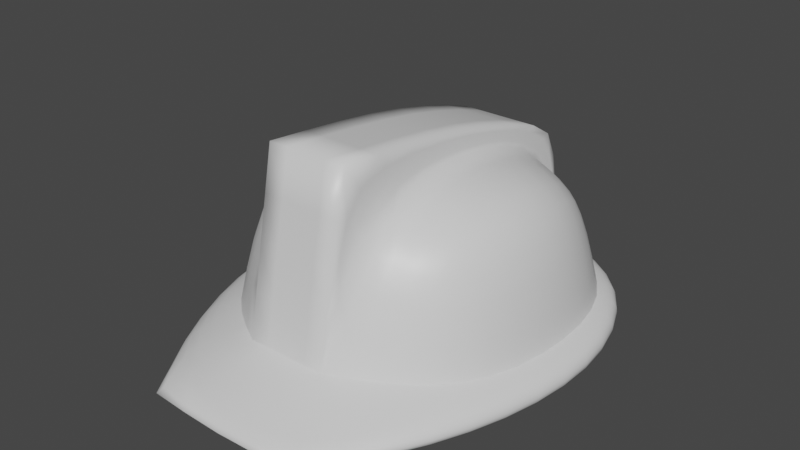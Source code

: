 # Source: ConstructionHat.blend  (saved by Blender 2.80.75; exported with 4.5.12 LTS)
import bpy
from mathutils import Matrix  # noqa: F401  (used for matrix-valued properties, if any)

bpy.ops.wm.read_factory_settings(use_empty=True)
scene = bpy.context.scene
scene.name = 'Scene'

# ---- collections
col_collection = bpy.data.collections.new('Collection'); scene.collection.children.link(col_collection)

# ---- materials (node trees are filled in below, after node groups)
mat_material = bpy.data.materials.new('Material')
mat_material.alpha_threshold = 0.0
mat_material.use_transparent_shadow = False
mat_material.line_color = (0.0, 0.0, 0.0, 1.0)

# ---- node groups
ng_auto_smooth = bpy.data.node_groups.new('Auto Smooth', 'GeometryNodeTree')
_s = ng_auto_smooth.interface.new_socket(name='Geometry', in_out='OUTPUT', socket_type='NodeSocketGeometry')
_s = ng_auto_smooth.interface.new_socket(name='Geometry', in_out='INPUT', socket_type='NodeSocketGeometry')
_s = ng_auto_smooth.interface.new_socket(name='Angle', in_out='INPUT', socket_type='NodeSocketFloat')
_s.subtype = 'ANGLE'
_s.min_value = 0.0
_s.max_value = 3.142
ng_auto_smooth.is_modifier = True
_N = ng_auto_smooth.nodes; _L = ng_auto_smooth.links
n0 = _N.new('NodeGroupOutput'); n0.name = 'Group Output'; n0.location = (480, -100)
n1 = _N.new('NodeGroupInput'); n1.name = 'Group Input'; n1.location = (-420, -300)
n2 = _N.new('NodeGroupInput'); n2.name = 'Group Input.001'; n2.location = (-60, -100)
n3 = _N.new('GeometryNodeSetShadeSmooth'); n3.name = 'Set Shade Smooth'; n3.location = (120, -100)
n3.domain = 'EDGE'
n4 = _N.new('GeometryNodeSetShadeSmooth'); n4.name = 'Set Shade Smooth.001'; n4.location = (300, -100)
n5 = _N.new('GeometryNodeInputMeshEdgeAngle'); n5.name = 'Edge Angle'; n5.location = (-420, -220)
n6 = _N.new('GeometryNodeInputEdgeSmooth'); n6.name = 'Is Edge Smooth'; n6.location = (-60, -160)
n7 = _N.new('GeometryNodeInputShadeSmooth'); n7.name = 'Is Face Smooth'; n7.location = (-240, -340)
n8 = _N.new('FunctionNodeBooleanMath'); n8.name = 'Boolean Math'; n8.location = (-60, -220)
n9 = _N.new('FunctionNodeCompare'); n9.name = 'Compare'; n9.location = (-240, -180)
n9.operation = 'LESS_EQUAL'
_L.new(n5.outputs[0], n9.inputs[0])
_L.new(n4.outputs[0], n0.inputs[0])
_L.new(n1.outputs[1], n9.inputs[1])
_L.new(n9.outputs[0], n8.inputs[0])
_L.new(n7.outputs[0], n8.inputs[1])
_L.new(n2.outputs[0], n3.inputs[0])
_L.new(n6.outputs[0], n3.inputs[1])
_L.new(n3.outputs[0], n4.inputs[0])
_L.new(n8.outputs[0], n3.inputs[2])
n0.is_active_output = True

# ---- material node trees
mat_material.use_nodes = True; mat_material.node_tree.nodes.clear()
_N = mat_material.node_tree.nodes; _L = mat_material.node_tree.links
n0 = _N.new('ShaderNodeOutputMaterial'); n0.name = 'Material Output'; n0.location = (300, 300)
n1 = _N.new('ShaderNodeBsdfPrincipled'); n1.name = 'Principled BSDF'; n1.location = (10, 300)
n1.distribution = 'GGX'
n1.subsurface_method = 'BURLEY'
n1.inputs[2].default_value = 0.4
n1.inputs[3].default_value = 1.45
n1.inputs[27].default_value = (0.0, 0.0, 0.0, 1.0)
n1.inputs[28].default_value = 1.0
_L.new(n1.outputs[0], n0.inputs[0])
n0.is_active_output = True

# ---- world
world_world = bpy.data.worlds.new('World'); scene.world = world_world
world_world.use_nodes = True; world_world.node_tree.nodes.clear()
_N = world_world.node_tree.nodes; _L = world_world.node_tree.links
n0 = _N.new('ShaderNodeOutputWorld'); n0.name = 'World Output'; n0.location = (300, 300)
n1 = _N.new('ShaderNodeBackground'); n1.name = 'Background'; n1.location = (10, 300)
n1.inputs[0].default_value = (0.05088, 0.05088, 0.05088, 1.0)
_L.new(n1.outputs[0], n0.inputs[0])
n0.is_active_output = True
world_world.color = (0.05088, 0.05088, 0.05088)
world_world.use_sun_shadow = False
world_world.sun_shadow_jitter_overblur = 0.0

# ---- meshes
me_cube = bpy.data.meshes.new('Cube')
me_cube.from_pydata([(0.6756, 0.5953, 0.849), (0.7636, 0.6605, 0.04282), (0.7341, -0.7783, 0.9704), (0.859, -0.8327, 0.04282), (-0.6756, 0.5953, 0.849), (-0.7636, 0.6605, 0.04282), (-0.7341, -0.7783, 0.9704), (-0.859, -0.8327, 0.04282), (-0.8333, 0.6971, 0.2188), (0.859, -0.853, 0.2473), (-0.859, -0.853, 0.2473), (0.8333, 0.6971, 0.2188), (-0.2283, 0.9381, 0.04282), (-0.2659, -0.8573, 1.133), (-0.2492, -1.242, 0.04282), (-0.2492, 0.761, 0.9609), (0.2492, -1.242, 0.04282), (0.2492, 0.761, 0.9609), (0.2283, 0.9381, 0.04282), (0.2325, -0.8573, 1.133), (-0.2492, 1.0, 0.2257), (-0.2492, -1.224, 0.3177), (0.2492, -1.224, 0.3177), (0.2492, 1.0, 0.2257), (0.2492, -1.015, 1.395), (-0.2492, -1.015, 1.395), (-0.2492, 0.8503, 1.03), (0.2492, 0.8503, 1.03), (-0.9209, 0.8023, 0.04282), (-1.001, -0.8834, 0.04282), (-0.2492, 1.149, 0.04282), (0.9209, 0.8023, 0.1827), (0.9209, 0.8023, 0.04282), (1.001, -0.8834, 0.1827), (1.001, -0.8834, 0.04282), (-0.9209, 0.8023, 0.1827), (0.5301, -1.748, 0.04282), (-1.001, -0.8834, 0.1794), (0.2492, 1.149, 0.04282), (-0.5301, -1.748, 0.04282), (-0.2492, 1.149, 0.1827), (-0.5301, -1.748, 0.1827), (0.5301, -1.748, 0.1827), (0.2492, 1.149, 0.1827), (-1.0, 0.0, 0.04282), (0.8819, 0.0, 1.124), (-0.8819, 0.0, 1.124), (1.0, 0.0, 0.04282), (-0.2492, 0.0, 1.171), (0.2492, 0.0, 1.171), (1.0, 0.0, 0.2188), (-1.0, 0.0, 0.2188), (-0.2492, 0.03166, 1.297), (0.2492, 0.03166, 1.297), (-1.174, 0.0, 0.04282), (1.174, 0.0, 0.04282), (1.174, 0.0, 0.1827), (-1.174, 0.0, 0.1827), (-0.7098, -0.09188, 0.8493), (0.5476, -0.5032, 0.8493), (-0.2305, -0.7543, 0.8493), (0.1993, -0.7552, 0.8493), (-0.5761, 0.3167, 0.8493), (0.6813, -0.09468, 0.8493), (-0.2279, 0.5687, 0.8493), (0.5493, 0.3144, 0.8493), (-0.5778, -0.501, 0.8493), (0.202, 0.5678, 0.8493)], [], [(48, 46, 6, 13), (21, 13, 6, 10), (51, 46, 4, 8), (50, 45, 2, 9), (23, 17, 0, 11), (47, 1, 32, 55), (51, 8, 35, 57), (50, 9, 33, 56), (8, 4, 15, 20), (23, 11, 31, 43), (45, 49, 19, 2), (9, 2, 19, 22), (13, 21, 25), (49, 17, 27, 53), (12, 5, 28, 30), (16, 3, 34, 36), (8, 20, 40, 35), (44, 7, 29, 54), (53, 52, 25, 24), (22, 24, 25, 21), (20, 26, 27, 23), (17, 23, 27), (20, 15, 26), (22, 19, 24), (48, 13, 25, 52), (28, 35, 40, 30), (34, 33, 42, 36), (36, 42, 41, 39), (30, 40, 43, 38), (38, 43, 31, 32), (55, 56, 33, 34), (54, 57, 35, 28), (39, 41, 37, 29), (14, 16, 36, 39), (21, 10, 37, 41), (18, 12, 30, 38), (20, 23, 43, 40), (22, 21, 41, 42), (1, 18, 38, 32), (7, 14, 39, 29), (9, 22, 42, 33), (29, 37, 57, 54), (32, 31, 56, 55), (15, 48, 52, 26), (27, 26, 52, 53), (5, 44, 54, 28), (19, 49, 53, 24), (0, 17, 49, 45), (11, 50, 56, 31), (10, 51, 57, 37), (3, 47, 55, 34), (11, 0, 45, 50), (10, 6, 46, 51), (15, 4, 46, 48), (3, 16, 61, 59), (12, 18, 67, 64), (16, 14, 60, 61), (47, 3, 59, 63), (7, 44, 58, 66), (44, 5, 62, 58), (14, 7, 66, 60), (1, 47, 63, 65), (18, 1, 65, 67), (5, 12, 64, 62), (61, 60, 58), (62, 64, 58), (60, 66, 58), (63, 59, 58), (59, 61, 58), (65, 63, 58), (64, 67, 58), (67, 65, 58)])
me_cube.polygons.foreach_set('use_smooth', [True] * 72)
_k = set([(1, 18), (1, 47), (3, 16), (3, 47), (5, 12), (5, 44), (7, 14), (7, 44), (8, 20), (8, 51), (9, 22), (9, 50), (10, 21), (10, 51), (11, 23), (11, 50), (12, 18), (14, 16), (20, 23), (21, 22)])
me_cube.attributes.new('sharp_edge', 'BOOLEAN', 'EDGE').data.foreach_set('value', [ (min(e.vertices), max(e.vertices)) in _k for e in me_cube.edges])
_k = {(7, 44): 1.0, (5, 12): 1.0, (3, 16): 1.0, (1, 47): 1.0, (15, 20): 1.0, (12, 18): 1.0, (7, 14): 1.0, (13, 48): 1.0, (14, 16): 1.0, (1, 18): 1.0, (19, 49): 1.0, (17, 23): 1.0, (20, 23): 1.0, (21, 22): 1.0, (9, 22): 1.0, (8, 20): 1.0, (11, 23): 1.0, (9, 50): 1.0, (8, 51): 1.0, (10, 21): 1.0, (24, 25): 1.0, (25, 52): 1.0, (26, 27): 0.35686, (24, 53): 1.0, (22, 24): 1.0, (23, 27): 1.0, (39, 41): 1.0, (36, 42): 1.0, (5, 44): 1.0, (3, 47): 1.0, (15, 48): 1.0, (17, 49): 1.0, (11, 50): 1.0, (10, 51): 1.0, (26, 52): 1.0, (27, 53): 1.0, (21, 25): 1.0, (20, 26): 1.0}
me_cube.attributes.new('crease_edge', 'FLOAT', 'EDGE').data.foreach_set('value', [_k.get((min(e.vertices), max(e.vertices)), 0.0) for e in me_cube.edges])
_uv = me_cube.uv_layers.new(name='UVMap')
_uv.uv.foreach_set('vector', [0.3012, 0.5283, 0.3322, 0.5965, 0.2371, 0.6335, 0.2055, 0.5768, 0.05815, 0.657, 0.2055, 0.5768, 0.2371, 0.6335, 0.2049, 0.7709, 0.4226, 0.7465, 0.3322, 0.5965, 0.4126, 0.547, 0.5324, 0.5952, 0.1692, 0.2073, 0.2269, 0.3722, 0.14, 0.4209, 0.01871, 0.3592, 0.4844, 0.3177, 0.3588, 0.3979, 0.3164, 0.3408, 0.3574, 0.2144, 0.7225, 0.1118, 0.8242, 0.127, 0.8266, 0.1445, 0.719, 0.135, 0.2036, 0.1369, 0.1027, 0.1168, 0.1014, 0.09834, 0.2081, 0.1135, 0.7163, 0.1781, 0.5974, 0.1641, 0.6035, 0.1438, 0.717, 0.1543, 0.5324, 0.5952, 0.4126, 0.547, 0.3965, 0.4769, 0.5324, 0.4404, 0.9145, 0.1929, 0.8194, 0.1809, 0.8246, 0.1632, 0.9219, 0.1709, 0.2269, 0.3722, 0.2592, 0.4401, 0.1631, 0.4846, 0.14, 0.4209, 0.01871, 0.3592, 0.14, 0.4209, 0.1631, 0.4846, 0.01336, 0.5331, 0.2055, 0.5768, 0.05815, 0.657, 0.1956, 0.5467, 0.2592, 0.4401, 0.3588, 0.3979, 0.3675, 0.4098, 0.2668, 0.4522, 0.01637, 0.04323, 0.1109, 0.06355, 0.1045, 0.08014, 0.001466, 0.06248, 0.5068, 0.04323, 0.606, 0.105, 0.6051, 0.1254, 0.5048, 0.122, 0.1027, 0.1168, 0.006562, 0.1088, -0.001839, 0.08513, 0.1014, 0.09834, 0.2129, 0.07114, 0.3276, 0.0906, 0.324, 0.1099, 0.2111, 0.09435, 0.2668, 0.4522, 0.2964, 0.5148, 0.1956, 0.5467, 0.179, 0.5119, 0.01336, 0.5331, 0.179, 0.5119, 0.1956, 0.5467, 0.05815, 0.657, 0.5324, 0.4404, 0.3931, 0.4625, 0.3675, 0.4098, 0.4844, 0.3177, 0.3588, 0.3979, 0.4844, 0.3177, 0.3675, 0.4098, 0.5324, 0.4404, 0.3965, 0.4769, 0.3931, 0.4625, 0.01336, 0.5331, 0.1631, 0.4846, 0.179, 0.5119, 0.3012, 0.5283, 0.2055, 0.5768, 0.1956, 0.5467, 0.2964, 0.5148, 0.1045, 0.08014, 0.1014, 0.09834, -0.001839, 0.08513, 0.001466, 0.06248, 0.6051, 0.1254, 0.6035, 0.1438, 0.504, 0.1351, 0.5048, 0.122, 0.5048, 0.122, 0.504, 0.1351, 0.4221, 0.1339, 0.4226, 0.1208, 0.997, 0.1553, 0.9952, 0.1784, 0.9219, 0.1709, 0.9237, 0.1508, 0.9237, 0.1508, 0.9219, 0.1709, 0.8246, 0.1632, 0.8266, 0.1445, 0.719, 0.135, 0.717, 0.1543, 0.6035, 0.1438, 0.6051, 0.1254, 0.2111, 0.09435, 0.2081, 0.1135, 0.1014, 0.09834, 0.1045, 0.08014, 0.4226, 0.1208, 0.4221, 0.1339, 0.3218, 0.1278, 0.324, 0.1099, 0.4296, 0.05606, 0.5068, 0.04323, 0.5048, 0.122, 0.4226, 0.1208, 0.4185, 0.2185, 0.3231, 0.1501, 0.3218, 0.1278, 0.4221, 0.1339, 0.9193, 0.1295, 0.9979, 0.1306, 0.997, 0.1553, 0.9237, 0.1508, 0.9922, 0.2025, 0.9145, 0.1929, 0.9219, 0.1709, 0.9952, 0.1784, 0.4981, 0.2052, 0.4185, 0.2185, 0.4221, 0.1339, 0.504, 0.1351, 0.8242, 0.127, 0.9193, 0.1295, 0.9237, 0.1508, 0.8266, 0.1445, 0.3276, 0.0906, 0.4296, 0.05606, 0.4226, 0.1208, 0.324, 0.1099, 0.5974, 0.1641, 0.4981, 0.2052, 0.504, 0.1351, 0.6035, 0.1438, 0.324, 0.1099, 0.3218, 0.1278, 0.2081, 0.1135, 0.2111, 0.09435, 0.8266, 0.1445, 0.8246, 0.1632, 0.717, 0.1543, 0.719, 0.135, 0.3965, 0.4769, 0.3012, 0.5283, 0.2964, 0.5148, 0.3931, 0.4625, 0.3675, 0.4098, 0.3931, 0.4625, 0.2964, 0.5148, 0.2668, 0.4522, 0.1109, 0.06355, 0.2129, 0.07114, 0.2111, 0.09435, 0.1045, 0.08014, 0.1631, 0.4846, 0.2592, 0.4401, 0.2668, 0.4522, 0.179, 0.5119, 0.3164, 0.3408, 0.3588, 0.3979, 0.2592, 0.4401, 0.2269, 0.3722, 0.8194, 0.1809, 0.7163, 0.1781, 0.717, 0.1543, 0.8246, 0.1632, 0.3231, 0.1501, 0.2036, 0.1369, 0.2081, 0.1135, 0.3218, 0.1278, 0.606, 0.105, 0.7225, 0.1118, 0.719, 0.135, 0.6051, 0.1254, 0.3574, 0.2144, 0.3164, 0.3408, 0.2269, 0.3722, 0.1692, 0.2073, 0.2049, 0.7709, 0.2371, 0.6335, 0.3322, 0.5965, 0.4226, 0.7465, 0.3965, 0.4769, 0.4126, 0.547, 0.3322, 0.5965, 0.3012, 0.5283, 0.9645, 0.8332, 0.8598, 0.9429, 0.7983, 0.8066, 0.8325, 0.7613, 0.6405, 0.5146, 0.7386, 0.4909, 0.7514, 0.6362, 0.6979, 0.6521, 0.8598, 0.9429, 0.7653, 0.9707, 0.7429, 0.8198, 0.7983, 0.8066, 0.9645, 0.6509, 0.9645, 0.8332, 0.8325, 0.7613, 0.83, 0.7054, 0.6172, 0.9265, 0.5264, 0.77, 0.6677, 0.749, 0.6923, 0.7969, 0.5264, 0.77, 0.5375, 0.6118, 0.6658, 0.6961, 0.6677, 0.749, 0.7653, 0.9707, 0.6172, 0.9265, 0.6923, 0.7969, 0.7429, 0.8198, 0.8737, 0.5209, 0.9645, 0.6509, 0.83, 0.7054, 0.803, 0.6576, 0.7386, 0.4909, 0.8737, 0.5209, 0.803, 0.6576, 0.7514, 0.6362, 0.5375, 0.6118, 0.6405, 0.5146, 0.6979, 0.6521, 0.6658, 0.6961, 0.7983, 0.8066, 0.7429, 0.8198, 0.6677, 0.749, 0.6658, 0.6961, 0.6979, 0.6521, 0.6677, 0.749, 0.7429, 0.8198, 0.6923, 0.7969, 0.6677, 0.749, 0.83, 0.7054, 0.8325, 0.7613, 0.6677, 0.749, 0.8325, 0.7613, 0.7983, 0.8066, 0.6677, 0.749, 0.803, 0.6576, 0.83, 0.7054, 0.6677, 0.749, 0.6979, 0.6521, 0.7514, 0.6362, 0.6677, 0.749, 0.7514, 0.6362, 0.803, 0.6576, 0.6677, 0.749])
me_cube.materials.append(mat_material)
me_cube.use_remesh_preserve_volume = False
me_cube.use_remesh_preserve_attributes = False
me_cube.use_mirror_vertex_groups = False
me_cube.update()

# ---- objects
ob_cube = bpy.data.objects.new('Cube', me_cube)

# ---- transforms, parenting, visibility, modifiers, constraints
ob_cube.location = (0.0, 0.0, 0.0)
ob_cube.lock_rotations_4d = False
ob_cube.empty_display_type = 'ARROWS'
ob_cube.lineart.crease_threshold = 0.0
_m = ob_cube.modifiers.new('Subdivision', 'SUBSURF')
_m.uv_smooth = 'PRESERVE_CORNERS'
_m.levels = 2
_m.show_only_control_edges = False
_m = ob_cube.modifiers.new('Auto Smooth', 'NODES')
_m.node_group = ng_auto_smooth
_gi = [s.identifier for s in ng_auto_smooth.interface.items_tree if s.item_type == 'SOCKET' and s.in_out == 'INPUT']
_m[_gi[1]] = 3.142  # Angle

# ---- collection membership
col_collection.objects.link(ob_cube)

# ---- scene / render settings (as saved in the file)
scene.frame_start = 1; scene.frame_end = 250; scene.frame_set(1)
scene.render.engine = 'BLENDER_EEVEE_NEXT'
scene.cycles.use_denoising = False
scene.cycles.samples = 128
scene.cycles.sampling_pattern = 'TABULATED_SOBOL'
scene.cycles.use_adaptive_sampling = False
scene.cycles.use_light_tree = False
scene.view_settings.view_transform = 'Filmic'
bpy.context.view_layer.update()

# ---- added for rendering (the .blend has no active camera and no usable light): camera, sun
cam_auto = bpy.data.cameras.new('AutoCamera')
cam_auto.lens = 50.0
cam_auto.sensor_width = 36.0
cam_auto.clip_end = 1000.0
ob_auto_camera = bpy.data.objects.new('AutoCamera', cam_auto)
scene.collection.objects.link(ob_auto_camera)
ob_auto_camera.location = (3.54864, -4.55253, 3.5577)
ob_auto_camera.rotation_euler = (1.09748, -7.21219e-08, 0.694738)
scene.camera = ob_auto_camera
light_auto_sun = bpy.data.lights.new('AutoSun', 'SUN')
light_auto_sun.energy = 3.0
light_auto_sun.angle = 0.0523599
ob_auto_sun = bpy.data.objects.new('AutoSun', light_auto_sun)
scene.collection.objects.link(ob_auto_sun)
ob_auto_sun.rotation_euler = (0.872665, 0.174533, 0.523599)
bpy.context.view_layer.update()
